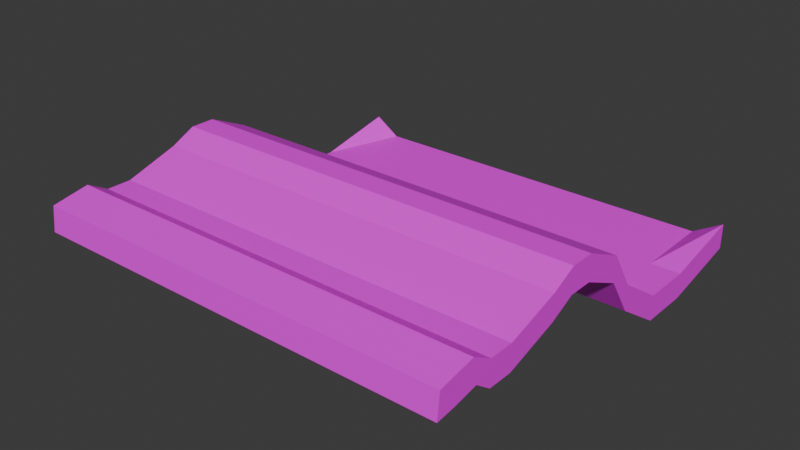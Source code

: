 # Source: FirstStickyNote.blend  (saved by Blender 5.0.119; exported with 4.5.12 LTS)
import bpy
from mathutils import Matrix  # noqa: F401  (used for matrix-valued properties, if any)

bpy.ops.wm.read_factory_settings(use_empty=True)
scene = bpy.context.scene
scene.name = 'Scene'

# ---- collections
col_collection = bpy.data.collections.new('Collection'); scene.collection.children.link(col_collection)

# ---- images (referenced by path relative to the original .blend; pixels are not part of the script)
import os
ASSET_DIR = os.environ.get("B2B_ASSET_DIR", "")  # directory of the original .blend (textures are referenced by path, not embedded)
HERE = os.path.dirname(os.path.abspath(__file__))  # packed textures are extracted next to this script under _unpacked/

def load_image(name, relpath, width, height, colorspace="sRGB"):
    """Load a texture the original file referenced (path relative to the .blend, or extracted next to this script)."""
    p = next((c for c in (os.path.join(HERE, relpath), os.path.join(ASSET_DIR, relpath)) if relpath and os.path.exists(c)), "")
    if p:
        img = bpy.data.images.load(p, check_existing=True)
        img.name = name
    else:  # same state as the original file: an image datablock whose file is absent (Cycles renders it pink)
        img = bpy.data.images.new(name, width, height)
        img.source = "FILE"
        img.filepath = "//" + (relpath or name)
    img.colorspace_settings.name = colorspace
    return img
img_firststickynote_png = load_image('FirstStickyNote.png', 'FirstStickyNote.png', 1024, 1024, 'sRGB')
img_stickynotesides_png = load_image('StickyNoteSides.png', 'StickyNoteSides.png', 1024, 1024, 'sRGB')

# ---- materials (node trees are filled in below, after node groups)
mat_material = bpy.data.materials.new('Material')
mat_material.alpha_threshold = 0.0
mat_material.use_backface_culling_lightprobe_volume = False
mat_material.roughness = 0.5
mat_material.line_color = (0.0, 0.0, 0.0, 1.0)
mat_material_001 = bpy.data.materials.new('Material.001')

# ---- material node trees
mat_material.use_nodes = True; mat_material.node_tree.nodes.clear()
_N = mat_material.node_tree.nodes; _L = mat_material.node_tree.links
n0 = _N.new('ShaderNodeOutputMaterial'); n0.name = 'Material Output'; n0.location = (200, 100)
n1 = _N.new('ShaderNodeBsdfPrincipled'); n1.name = 'Principled BSDF'; n1.location = (-200, 100)
n2 = _N.new('ShaderNodeTexImage'); n2.name = 'Image Texture'; n2.location = (-490, 71)
n2.image = img_firststickynote_png
_L.new(n1.outputs[0], n0.inputs[0])
_L.new(n2.outputs[0], n1.inputs[0])
n0.is_active_output = True
mat_material_001.use_nodes = True; mat_material_001.node_tree.nodes.clear()
_N = mat_material_001.node_tree.nodes; _L = mat_material_001.node_tree.links
n0 = _N.new('ShaderNodeBsdfPrincipled'); n0.name = 'Principled BSDF'; n0.location = (-200, 100)
n1 = _N.new('ShaderNodeOutputMaterial'); n1.name = 'Material Output'; n1.location = (200, 100)
n2 = _N.new('ShaderNodeTexImage'); n2.name = 'Image Texture'; n2.location = (-490, 71)
n2.image = img_stickynotesides_png
_L.new(n0.outputs[0], n1.inputs[0])
_L.new(n2.outputs[0], n0.inputs[0])
n1.is_active_output = True

# ---- world
world_world = bpy.data.worlds.new('World'); scene.world = world_world
world_world.use_nodes = True; world_world.node_tree.nodes.clear()
_N = world_world.node_tree.nodes; _L = world_world.node_tree.links
n0 = _N.new('ShaderNodeOutputWorld'); n0.name = 'World Output'; n0.location = (200, 100)
n1 = _N.new('ShaderNodeBackground'); n1.name = 'Background'; n1.location = (-200, 100)
n1.inputs[0].default_value = (0.05088, 0.05088, 0.05088, 1.0)
_L.new(n1.outputs[0], n0.inputs[0])
n0.is_active_output = True
world_world.color = (0.05088, 0.05088, 0.05088)
world_world.sun_shadow_jitter_overblur = 0.0

# ---- meshes
me_cube = bpy.data.meshes.new('Cube')
me_cube.from_pydata([(1.0, 0.8231, 2.357), (1.0, 0.8231, 0.3575), (1.0, -1.207, 6.217), (1.0, -1.22, 4.246), (-1.0, 0.8231, 2.377), (-1.0, 0.8231, 0.3772), (-1.0, -1.207, 6.217), (-1.0, -1.22, 4.246), (-1.0, -0.03127, 1.636), (1.0, -0.03127, 3.636), (-1.0, -0.03127, 3.636), (1.0, -0.03127, 1.636), (-1.0, -0.5717, 5.157), (1.0, -0.5717, 7.157), (-1.0, -0.5717, 7.157), (1.0, -0.5717, 5.157), (-1.0, -0.9392, 3.843), (1.0, -0.9392, 5.843), (-1.0, -0.9392, 5.843), (1.0, -0.9392, 3.843), (-1.0, -0.3381, 8.106), (1.0, -0.3381, 6.106), (-1.0, -0.3381, 6.106), (1.0, -0.3381, 8.106), (-1.0, 0.4361, 1.0), (1.0, 0.4361, -1.0), (-1.0, 0.4361, -1.0), (1.0, 0.4361, 1.0), (-1.0, 0.2024, -1.0), (1.0, 0.2024, 1.0), (-1.0, 0.2024, 1.0), (1.0, 0.2024, -1.0), (-1.0, -0.1481, 6.621), (1.0, -0.1481, 4.621), (-1.0, -0.1481, 4.621), (1.0, -0.1481, 6.621), (-1.0, -0.4549, 6.106), (1.0, -0.4549, 8.106), (-1.0, -0.4549, 8.106), (1.0, -0.4549, 6.106), (-1.0, -0.8224, 5.843), (1.0, -0.8224, 3.843), (-1.0, -0.8224, 3.843), (1.0, -0.8224, 5.843), (-1.0, -1.073, 4.605), (1.0, -1.092, 6.576), (-1.0, -1.092, 6.576), (1.0, -1.073, 4.605), (-1.0, -1.131, 4.426), (1.0, -1.15, 6.397), (-1.0, -1.15, 6.397), (1.0, -1.131, 4.426), (-1.0, -1.035, 6.755), (1.0, -1.016, 4.785), (-1.0, -1.016, 4.785), (1.0, -1.035, 6.755), (-1.0, -0.8808, 3.843), (1.0, -0.8808, 5.843), (-1.0, -0.8808, 5.843), (1.0, -0.8808, 3.843), (0.861, 0.8231, -1.0), (0.861, -1.207, 6.217), (0.861, -1.22, 4.246), (0.861, 0.8231, 1.0), (0.861, -0.03127, 1.636), (0.861, -0.03127, 3.636), (0.861, -0.5717, 5.157), (0.861, -0.5717, 7.157), (0.861, -0.9392, 3.843), (0.861, -0.9392, 5.843), (0.861, -0.3381, 8.106), (0.861, -0.3381, 6.106), (0.861, 0.4361, 1.0), (0.861, 0.4361, -1.0), (0.861, 0.2024, 1.0), (0.861, 0.2024, -1.0), (0.861, -0.1481, 4.621), (0.861, -0.1481, 6.621), (0.861, -0.4549, 8.106), (0.861, -0.4549, 6.106), (0.861, -0.8224, 5.843), (0.861, -0.8224, 3.843), (0.861, -1.073, 4.605), (0.861, -1.092, 6.576), (0.861, -1.131, 4.426), (0.861, -1.15, 6.397), (0.861, -1.035, 6.755), (0.861, -1.016, 4.785), (0.861, -0.8808, 5.843), (0.861, -0.8808, 3.843), (-0.8755, 0.8231, -1.0), (-0.8755, -1.207, 6.217), (-0.8755, -0.03127, 1.636), (-0.8755, -0.5717, 5.157), (-0.8755, -0.9392, 3.843), (-0.8755, -0.3381, 6.106), (-0.8755, 0.4361, -1.0), (-0.8755, 0.2024, -1.0), (-0.8755, -0.1481, 4.621), (-0.8755, -0.4549, 6.106), (-0.8755, -0.8224, 3.843), (-0.8755, -1.073, 4.605), (-0.8755, -1.131, 4.426), (-0.8755, -1.016, 4.785), (-0.8755, -0.8808, 3.843), (-0.8755, -1.22, 4.246), (-0.8755, 0.8231, 1.0), (-0.8755, -0.03127, 3.636), (-0.8755, -0.5717, 7.157), (-0.8755, -0.9392, 5.843), (-0.8755, -0.3381, 8.106), (-0.8755, 0.4361, 1.0), (-0.8755, 0.2024, 1.0), (-0.8755, -0.1481, 6.621), (-0.8755, -0.4549, 8.106), (-0.8755, -0.8224, 5.843), (-0.8755, -1.092, 6.576), (-0.8755, -1.15, 6.397), (-0.8755, -1.035, 6.755), (-0.8755, -0.8808, 5.843)], [], [(117, 50, 6, 91), (105, 91, 6, 7), (26, 24, 4, 5), (84, 51, 3, 62), (51, 49, 2, 3), (60, 63, 0, 1), (31, 29, 9, 11), (75, 31, 11, 64), (34, 32, 10, 8), (112, 30, 10, 107), (42, 40, 14, 12), (39, 37, 13, 15), (79, 39, 15, 66), (114, 38, 14, 108), (54, 52, 18, 16), (59, 57, 17, 19), (89, 59, 19, 68), (119, 58, 18, 109), (113, 32, 20, 110), (76, 33, 21, 71), (33, 35, 23, 21), (36, 38, 20, 22), (106, 4, 24, 111), (60, 1, 25, 73), (1, 0, 27, 25), (28, 30, 24, 26), (8, 10, 30, 28), (111, 24, 30, 112), (73, 25, 31, 75), (25, 27, 29, 31), (11, 9, 35, 33), (64, 11, 33, 76), (107, 10, 32, 113), (22, 20, 32, 34), (12, 14, 38, 36), (110, 20, 38, 114), (71, 21, 39, 79), (21, 23, 37, 39), (108, 14, 40, 115), (66, 15, 41, 81), (15, 13, 43, 41), (56, 58, 40, 42), (48, 50, 46, 44), (53, 55, 45, 47), (87, 53, 47, 82), (118, 52, 46, 116), (7, 6, 50, 48), (47, 45, 49, 51), (82, 47, 51, 84), (116, 46, 50, 117), (109, 18, 52, 118), (68, 19, 53, 87), (19, 17, 55, 53), (44, 46, 52, 54), (16, 18, 58, 56), (115, 40, 58, 119), (81, 41, 59, 89), (41, 43, 57, 59), (100, 81, 89, 104), (43, 80, 88, 57), (94, 68, 87, 103), (17, 69, 86, 55), (45, 83, 85, 49), (101, 82, 84, 102), (55, 86, 83, 45), (103, 87, 82, 101), (93, 66, 81, 100), (13, 67, 80, 43), (95, 71, 79, 99), (23, 70, 78, 37), (9, 65, 77, 35), (92, 64, 76, 98), (96, 73, 75, 97), (27, 72, 74, 29), (90, 60, 73, 96), (0, 63, 72, 27), (98, 76, 71, 95), (35, 77, 70, 23), (57, 88, 69, 17), (104, 89, 68, 94), (37, 78, 67, 13), (99, 79, 66, 93), (29, 74, 65, 9), (97, 75, 64, 92), (90, 106, 63, 60), (102, 84, 62, 105), (3, 2, 61, 62), (49, 85, 61, 2), (48, 102, 105, 7), (5, 4, 106, 90), (28, 97, 92, 8), (36, 99, 93, 12), (56, 104, 94, 16), (34, 98, 95, 22), (5, 90, 96, 26), (26, 96, 97, 28), (8, 92, 98, 34), (22, 95, 99, 36), (12, 93, 100, 42), (54, 103, 101, 44), (44, 101, 102, 48), (16, 94, 103, 54), (42, 100, 104, 56), (80, 115, 119, 88), (69, 109, 118, 86), (83, 116, 117, 85), (86, 118, 116, 83), (67, 108, 115, 80), (70, 110, 114, 78), (65, 107, 113, 77), (72, 111, 112, 74), (63, 106, 111, 72), (77, 113, 110, 70), (88, 119, 109, 69), (78, 114, 108, 67), (74, 112, 107, 65), (62, 61, 91, 105), (85, 117, 91, 61)])
me_cube.polygons.foreach_set('material_index', [0, 1, 1, 1, 1, 1, 1, 1, 1, 0, 1, 1, 1, 0, 1, 1, 1, 0, 0, 1, 1, 1, 0, 1, 1, 1, 1, 0, 1, 1, 1, 1, 0, 1, 1, 0, 1, 1, 0, 1, 1, 1, 1, 1, 1, 0, 1, 1, 1, 0, 0, 1, 1, 1, 1, 0, 1, 1, 1, 0, 1, 0, 0, 1, 0, 1, 1, 0, 1, 0, 0, 1, 1, 0, 1, 0, 1, 0, 0, 1, 0, 1, 0, 1, 1, 1, 1, 0, 1, 1, 1, 1, 1, 1, 1, 1, 1, 1, 1, 1, 1, 1, 1, 0, 0, 0, 0, 0, 0, 0, 0, 0, 0, 0, 0, 0, 1, 0])
_uv = me_cube.uv_layers.new(name='UVMap')
_uv.uv.foreach_set('vector', [0.06223, 0.01672, 2.369e-07, 0.01672, 2.369e-07, -0.015, 0.06223, -0.015, 2.0, -0.9668, 1.0, -0.9668, 1.0, -1.03, 2.0, -1.03, 2.0, 2.269, 1.0, 2.269, 1.0, 2.015, 2.0, 2.015, 2.07, 0.01672, 2.0, 0.01672, 2.0, -0.015, 2.07, -0.015, 2.0, 0.01672, 1.0, 0.01672, 1.0, -0.015, 2.0, -0.015, 2.0, 1.071, 1.0, 1.071, 1.0, 1.0, 2.0, 1.0, 2.0, 0.6194, 1.0, 0.6194, 1.0, 0.4925, 2.0, 0.4925, 2.07, 0.6194, 2.0, 0.6194, 2.0, 0.4925, 2.07, 0.4925, 2.0, 2.586, 1.0, 2.586, 1.0, 2.523, 2.0, 2.523, 0.06223, 0.6194, 2.369e-07, 0.6194, 2.369e-07, 0.4925, 0.06223, 0.4925, 2.0, 2.84, 1.0, 2.84, 1.0, 2.776, 2.0, 2.776, 2.0, 0.3022, 1.0, 0.3022, 1.0, 0.2387, 2.0, 0.2388, 2.07, 0.3022, 2.0, 0.3022, 2.0, 0.2388, 2.07, 0.2388, 0.06223, 0.3022, 2.369e-07, 0.3022, 2.369e-07, 0.2387, 0.06223, 0.2387, 2.0, 2.935, 1.0, 2.935, 1.0, 2.903, 2.0, 2.903, 2.0, 0.1436, 1.0, 0.1436, 1.0, 0.1119, 2.0, 0.1119, 2.07, 0.1436, 2.0, 0.1436, 2.0, 0.1119, 2.07, 0.1119, 0.06223, 0.1436, 2.369e-07, 0.1436, 2.369e-07, 0.1119, 0.06223, 0.1119, 0.06223, 0.4291, 2.369e-07, 0.4291, 2.369e-07, 0.3656, 0.06223, 0.3656, 2.07, 0.4291, 2.0, 0.4291, 2.0, 0.3656, 2.07, 0.3656, 2.0, 0.4291, 1.0, 0.4291, 1.0, 0.3656, 2.0, 0.3656, 2.0, 2.713, 1.0, 2.713, 1.0, 2.649, 2.0, 2.649, 0.06223, 1.0, 2.369e-07, 1.0, 2.369e-07, 0.7462, 0.06223, 0.7462, 2.07, 1.0, 2.0, 1.0, 2.0, 0.7463, 2.07, 0.7463, 2.0, 1.0, 1.0, 1.0, 1.0, 0.7462, 2.0, 0.7463, 2.0, 2.396, 1.0, 2.396, 1.0, 2.269, 2.0, 2.269, 2.0, 2.523, 1.0, 2.523, 1.0, 2.396, 2.0, 2.396, 0.06223, 0.7462, 2.369e-07, 0.7462, 2.369e-07, 0.6194, 0.06223, 0.6194, 2.07, 0.7463, 2.0, 0.7463, 2.0, 0.6194, 2.07, 0.6194, 2.0, 0.7463, 1.0, 0.7462, 1.0, 0.6194, 2.0, 0.6194, 2.0, 0.4925, 1.0, 0.4925, 1.0, 0.4291, 2.0, 0.4291, 2.07, 0.4925, 2.0, 0.4925, 2.0, 0.4291, 2.07, 0.4291, 0.06223, 0.4925, 2.369e-07, 0.4925, 2.369e-07, 0.4291, 0.06223, 0.4291, 2.0, 2.649, 1.0, 2.649, 1.0, 2.586, 2.0, 2.586, 2.0, 2.776, 1.0, 2.776, 1.0, 2.713, 2.0, 2.713, 0.06223, 0.3656, 2.369e-07, 0.3656, 2.369e-07, 0.3022, 0.06223, 0.3022, 2.07, 0.3656, 2.0, 0.3656, 2.0, 0.3022, 2.07, 0.3022, 2.0, 0.3656, 1.0, 0.3656, 1.0, 0.3022, 2.0, 0.3022, 0.06223, 0.2387, 2.369e-07, 0.2387, 2.369e-07, 0.1753, 0.06223, 0.1753, 2.07, 0.2388, 2.0, 0.2388, 2.0, 0.1753, 2.07, 0.1753, 2.0, 0.2388, 1.0, 0.2387, 1.0, 0.1753, 2.0, 0.1753, 2.0, 2.871, 1.0, 2.871, 1.0, 2.84, 2.0, 2.84, 2.0, 2.998, 1.0, 2.998, 1.0, 2.967, 2.0, 2.967, 2.0, 0.08016, 1.0, 0.08016, 1.0, 0.04844, 2.0, 0.04844, 2.07, 0.08016, 2.0, 0.08016, 2.0, 0.04844, 2.07, 0.04844, 0.06223, 0.08016, 2.369e-07, 0.08016, 2.369e-07, 0.04844, 0.06223, 0.04844, 2.0, 3.03, 1.0, 3.03, 1.0, 2.998, 2.0, 2.998, 2.0, 0.04844, 1.0, 0.04844, 1.0, 0.01672, 2.0, 0.01672, 2.07, 0.04844, 2.0, 0.04844, 2.0, 0.01672, 2.07, 0.01672, 0.06223, 0.04844, 2.369e-07, 0.04844, 2.369e-07, 0.01672, 0.06223, 0.01672, 0.06223, 0.1119, 2.369e-07, 0.1119, 2.369e-07, 0.08016, 0.06223, 0.08016, 2.07, 0.1119, 2.0, 0.1119, 2.0, 0.08016, 2.07, 0.08016, 2.0, 0.1119, 1.0, 0.1119, 1.0, 0.08016, 2.0, 0.08016, 2.0, 2.967, 1.0, 2.967, 1.0, 2.935, 2.0, 2.935, 2.0, 2.903, 1.0, 2.903, 1.0, 2.871, 2.0, 2.871, 0.06223, 0.1753, 2.369e-07, 0.1753, 2.369e-07, 0.1436, 0.06223, 0.1436, 2.07, 0.1753, 2.0, 0.1753, 2.0, 0.1436, 2.07, 0.1436, 2.0, 0.1753, 1.0, 0.1753, 1.0, 0.1436, 2.0, 0.1436, 2.938, 0.1753, 2.07, 0.1753, 2.07, 0.1436, 2.938, 0.1436, 1.0, 0.1753, 0.9305, 0.1753, 0.9305, 0.1436, 1.0, 0.1436, 2.938, 0.1119, 2.07, 0.1119, 2.07, 0.08016, 2.938, 0.08016, 1.0, 0.1119, 0.9305, 0.1119, 0.9305, 0.08016, 1.0, 0.08016, 1.0, 0.04844, 0.9305, 0.04844, 0.9305, 0.01672, 1.0, 0.01672, 2.938, 0.04844, 2.07, 0.04844, 2.07, 0.01672, 2.938, 0.01672, 1.0, 0.08016, 0.9305, 0.08016, 0.9305, 0.04844, 1.0, 0.04844, 2.938, 0.08016, 2.07, 0.08016, 2.07, 0.04844, 2.938, 0.04844, 2.938, 0.2388, 2.07, 0.2388, 2.07, 0.1753, 2.938, 0.1753, 1.0, 0.2387, 0.9305, 0.2387, 0.9305, 0.1753, 1.0, 0.1753, 2.938, 0.3656, 2.07, 0.3656, 2.07, 0.3022, 2.938, 0.3022, 1.0, 0.3656, 0.9305, 0.3656, 0.9305, 0.3022, 1.0, 0.3022, 1.0, 0.4925, 0.9305, 0.4925, 0.9305, 0.4291, 1.0, 0.4291, 2.938, 0.4925, 2.07, 0.4925, 2.07, 0.4291, 2.938, 0.4291, 2.938, 0.7463, 2.07, 0.7463, 2.07, 0.6194, 2.938, 0.6194, 1.0, 0.7462, 0.9305, 0.7462, 0.9305, 0.6194, 1.0, 0.6194, 2.938, 1.0, 2.07, 1.0, 2.07, 0.7463, 2.938, 0.7463, 1.0, 1.0, 0.9305, 1.0, 0.9305, 0.7462, 1.0, 0.7462, 2.938, 0.4291, 2.07, 0.4291, 2.07, 0.3656, 2.938, 0.3656, 1.0, 0.4291, 0.9305, 0.4291, 0.9305, 0.3656, 1.0, 0.3656, 1.0, 0.1436, 0.9305, 0.1436, 0.9305, 0.1119, 1.0, 0.1119, 2.938, 0.1436, 2.07, 0.1436, 2.07, 0.1119, 2.938, 0.1119, 1.0, 0.3022, 0.9305, 0.3022, 0.9305, 0.2387, 1.0, 0.2387, 2.938, 0.3022, 2.07, 0.3022, 2.07, 0.2388, 2.938, 0.2388, 1.0, 0.6194, 0.9305, 0.6194, 0.9305, 0.4925, 1.0, 0.4925, 2.938, 0.6194, 2.07, 0.6194, 2.07, 0.4925, 2.938, 0.4925, 2.0, 1.952, 1.0, 1.952, 1.0, 1.071, 2.0, 1.071, 2.938, 0.01672, 2.07, 0.01672, 2.07, -0.015, 2.938, -0.015, 2.0, -0.015, 1.0, -0.015, 1.0, -0.08556, 2.0, -0.08556, 1.0, 0.01672, 0.9305, 0.01672, 0.9305, -0.015, 1.0, -0.015, 3.0, 0.01672, 2.938, 0.01672, 2.938, -0.015, 3.0, -0.015, 2.0, 2.015, 1.0, 2.015, 1.0, 1.952, 2.0, 1.952, 3.0, 0.6194, 2.938, 0.6194, 2.938, 0.4925, 3.0, 0.4925, 3.0, 0.3022, 2.938, 0.3022, 2.938, 0.2388, 3.0, 0.2388, 3.0, 0.1436, 2.938, 0.1436, 2.938, 0.1119, 3.0, 0.1119, 3.0, 0.4291, 2.938, 0.4291, 2.938, 0.3656, 3.0, 0.3656, 3.0, 1.0, 2.938, 1.0, 2.938, 0.7463, 3.0, 0.7463, 3.0, 0.7463, 2.938, 0.7463, 2.938, 0.6194, 3.0, 0.6194, 3.0, 0.4925, 2.938, 0.4925, 2.938, 0.4291, 3.0, 0.4291, 3.0, 0.3656, 2.938, 0.3656, 2.938, 0.3022, 3.0, 0.3022, 3.0, 0.2388, 2.938, 0.2388, 2.938, 0.1753, 3.0, 0.1753, 3.0, 0.08016, 2.938, 0.08016, 2.938, 0.04844, 3.0, 0.04844, 3.0, 0.04844, 2.938, 0.04844, 2.938, 0.01672, 3.0, 0.01672, 3.0, 0.1119, 2.938, 0.1119, 2.938, 0.08016, 3.0, 0.08016, 3.0, 0.1753, 2.938, 0.1753, 2.938, 0.1436, 3.0, 0.1436, 0.9305, 0.1753, 0.06223, 0.1753, 0.06223, 0.1436, 0.9305, 0.1436, 0.9305, 0.1119, 0.06223, 0.1119, 0.06223, 0.08016, 0.9305, 0.08016, 0.9305, 0.04844, 0.06223, 0.04844, 0.06223, 0.01672, 0.9305, 0.01672, 0.9305, 0.08016, 0.06223, 0.08016, 0.06223, 0.04844, 0.9305, 0.04844, 0.9305, 0.2387, 0.06223, 0.2387, 0.06223, 0.1753, 0.9305, 0.1753, 0.9305, 0.3656, 0.06223, 0.3656, 0.06223, 0.3022, 0.9305, 0.3022, 0.9305, 0.4925, 0.06223, 0.4925, 0.06223, 0.4291, 0.9305, 0.4291, 0.9305, 0.7462, 0.06223, 0.7462, 0.06223, 0.6194, 0.9305, 0.6194, 0.9305, 1.0, 0.06223, 1.0, 0.06223, 0.7462, 0.9305, 0.7462, 0.9305, 0.4291, 0.06223, 0.4291, 0.06223, 0.3656, 0.9305, 0.3656, 0.9305, 0.1436, 0.06223, 0.1436, 0.06223, 0.1119, 0.9305, 0.1119, 0.9305, 0.3022, 0.06223, 0.3022, 0.06223, 0.2387, 0.9305, 0.2387, 0.9305, 0.6194, 0.06223, 0.6194, 0.06223, 0.4925, 0.9305, 0.4925, 2.0, -0.08556, 1.0, -0.08556, 1.0, -0.9668, 2.0, -0.9668, 0.9305, 0.01672, 0.06223, 0.01672, 0.06223, -0.015, 0.9305, -0.015])
me_cube.materials.append(mat_material)
me_cube.materials.append(mat_material_001)
me_cube.use_mirror_vertex_groups = False
me_cube.update()

# ---- objects
ob_cube = bpy.data.objects.new('Cube', me_cube)

# ---- transforms, parenting, visibility, modifiers, constraints
ob_cube.location = (0.0, 0.0, 0.0)
ob_cube.scale = (1.0, 1.0, 0.05933)
ob_cube.lock_rotations_4d = False
ob_cube.empty_display_type = 'ARROWS'
ob_cube.lineart.crease_threshold = 0.0

# ---- collection membership
col_collection.objects.link(ob_cube)

# ---- scene / render settings (as saved in the file)
scene.frame_start = 1; scene.frame_end = 250; scene.frame_set(1)
scene.render.engine = 'BLENDER_EEVEE_NEXT'
scene.render.bake_bias = 0.0
scene.render.bake_samples = 0
scene.cycles.sampling_pattern = 'TABULATED_SOBOL'
scene.eevee.use_volume_custom_range = False
bpy.context.view_layer.update()

# ---- added for rendering (the .blend has no active camera and no usable light): camera, sun
cam_auto = bpy.data.cameras.new('AutoCamera')
cam_auto.lens = 50.0
cam_auto.sensor_width = 36.0
cam_auto.clip_end = 1000.0
ob_auto_camera = bpy.data.objects.new('AutoCamera', cam_auto)
scene.collection.objects.link(ob_auto_camera)
ob_auto_camera.location = (2.69222, -3.42922, 2.36456)
ob_auto_camera.rotation_euler = (1.09748, -7.21219e-08, 0.694738)
scene.camera = ob_auto_camera
light_auto_sun = bpy.data.lights.new('AutoSun', 'SUN')
light_auto_sun.energy = 3.0
light_auto_sun.angle = 0.0523599
ob_auto_sun = bpy.data.objects.new('AutoSun', light_auto_sun)
scene.collection.objects.link(ob_auto_sun)
ob_auto_sun.rotation_euler = (0.872665, 0.174533, 0.523599)
bpy.context.view_layer.update()
